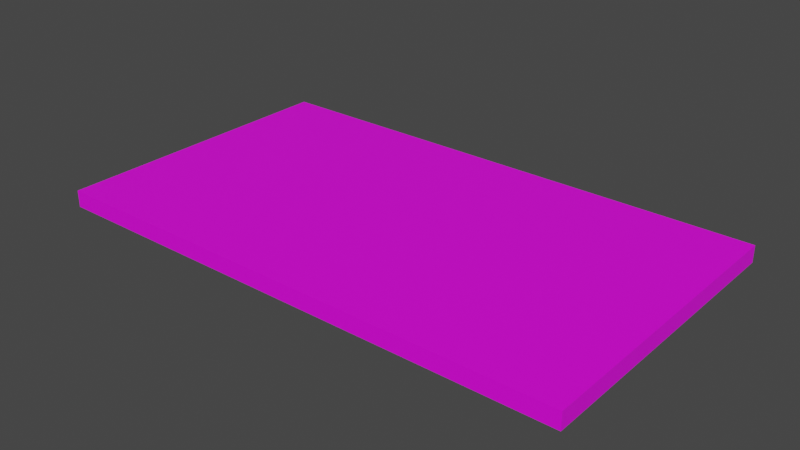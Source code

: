 # Source: moneyfifteen.blend  (saved by Blender 3.6.11; exported with 4.5.12 LTS)
import bpy
from mathutils import Matrix  # noqa: F401  (used for matrix-valued properties, if any)

bpy.ops.wm.read_factory_settings(use_empty=True)
scene = bpy.context.scene
scene.name = 'Scene'

# ---- collections
col_collection = bpy.data.collections.new('Collection'); scene.collection.children.link(col_collection)

# ---- images (referenced by path relative to the original .blend; pixels are not part of the script)
import os
ASSET_DIR = os.environ.get("B2B_ASSET_DIR", "")  # directory of the original .blend (textures are referenced by path, not embedded)
HERE = os.path.dirname(os.path.abspath(__file__))  # packed textures are extracted next to this script under _unpacked/

def load_image(name, relpath, width, height, colorspace="sRGB"):
    """Load a texture the original file referenced (path relative to the .blend, or extracted next to this script)."""
    p = next((c for c in (os.path.join(HERE, relpath), os.path.join(ASSET_DIR, relpath)) if relpath and os.path.exists(c)), "")
    if p:
        img = bpy.data.images.load(p, check_existing=True)
        img.name = name
    else:  # same state as the original file: an image datablock whose file is absent (Cycles renders it pink)
        img = bpy.data.images.new(name, width, height)
        img.source = "FILE"
        img.filepath = "//" + (relpath or name)
    img.colorspace_settings.name = colorspace
    return img
img_dungeons_2_texture_01_a_png = load_image('Dungeons_2_Texture_01_A.png', 'Dungeons_2_Texture_01_A.png', 1024, 1024, 'sRGB')

# ---- materials (node trees are filled in below, after node groups)
mat_material = bpy.data.materials.new('Material')
mat_material.alpha_threshold = 0.0
mat_material.use_transparent_shadow = False
mat_material.roughness = 0.5
mat_material.line_color = (0.0, 0.0, 0.0, 1.0)

# ---- material node trees
mat_material.use_nodes = True; mat_material.node_tree.nodes.clear()
_N = mat_material.node_tree.nodes; _L = mat_material.node_tree.links
n0 = _N.new('ShaderNodeOutputMaterial'); n0.name = 'Material Output'; n0.location = (300, 300)
n1 = _N.new('ShaderNodeBsdfPrincipled'); n1.name = 'Principled BSDF'; n1.location = (10, 300)
n1.distribution = 'GGX'
n1.subsurface_method = 'RANDOM_WALK_SKIN'
n1.inputs[3].default_value = 1.45
n1.inputs[27].default_value = (0.0, 0.0, 0.0, 1.0)
n1.inputs[28].default_value = 1.0
n2 = _N.new('ShaderNodeTexImage'); n2.name = 'Image Texture'; n2.location = (-332, 41)
n2.image = img_dungeons_2_texture_01_a_png
_L.new(n1.outputs[0], n0.inputs[0])
_L.new(n2.outputs[0], n1.inputs[0])
n0.is_active_output = True

# ---- world
world_world = bpy.data.worlds.new('World'); scene.world = world_world
world_world.use_nodes = True; world_world.node_tree.nodes.clear()
_N = world_world.node_tree.nodes; _L = world_world.node_tree.links
n0 = _N.new('ShaderNodeOutputWorld'); n0.name = 'World Output'; n0.location = (300, 300)
n1 = _N.new('ShaderNodeBackground'); n1.name = 'Background'; n1.location = (10, 300)
n1.inputs[0].default_value = (0.05088, 0.05088, 0.05088, 1.0)
_L.new(n1.outputs[0], n0.inputs[0])
n0.is_active_output = True
world_world.color = (0.05088, 0.05088, 0.05088)
world_world.use_sun_shadow = False
world_world.sun_shadow_jitter_overblur = 0.0

# ---- meshes
me_cube = bpy.data.meshes.new('Cube')
me_cube.from_pydata([(1.0, 1.0, 1.0), (1.0, 1.0, -1.0), (1.0, -1.0, 1.0), (1.0, -1.0, -1.0), (-1.0, 1.0, 1.0), (-1.0, 1.0, -1.0), (-1.0, -1.0, 1.0), (-1.0, -1.0, -1.0), (0.9142, 1.0, -1.0), (0.9142, -1.0, 1.0), (0.9142, -1.0, -1.0), (0.9142, 1.0, 1.0), (-0.926, 1.0, -1.0), (-0.926, -1.0, 1.0), (-0.926, -1.0, -1.0), (-0.926, 1.0, 1.0), (-1.0, 0.886, -1.0), (1.0, 0.886, 1.0), (-1.0, 0.886, 1.0), (1.0, 0.886, -1.0), (0.9142, 0.886, -1.0), (0.9142, 0.886, 1.0), (-0.926, 0.886, -1.0), (-0.926, 0.886, 1.0), (-1.0, -0.8788, -1.0), (1.0, -0.8788, 1.0), (0.9142, -0.8788, -1.0), (0.9142, -0.8788, 1.0), (-0.926, -0.8788, -1.0), (-0.926, -0.8788, 1.0), (-1.0, -0.8788, 1.0), (1.0, -0.8788, -1.0), (0.006841, 0.5218, 1.0), (0.1026, 0.4496, 1.0), (0.1129, 0.3353, 1.0), (0.07354, 0.2962, 1.0), (0.04276, 0.3834, 1.0), (-0.03421, 0.4015, 1.0), (-0.08723, 0.3233, 1.0), (-0.1197, 0.197, 1.0), (-0.09065, 0.09172, 1.0), (0.003421, 0.01654, 1.0), (0.08723, -0.09172, 1.0), (0.1112, -0.2421, 1.0), (0.07012, -0.3744, 1.0), (0.01026, -0.4285, 1.0), (-0.07696, -0.4406, 1.0), (-0.1437, -0.3894, 1.0), (-0.1351, -0.2872, 1.0), (-0.07012, -0.3263, 1.0), (0.0, -0.3233, 1.0), (0.04447, -0.2571, 1.0), (0.02908, -0.1428, 1.0), (-0.04789, -0.07668, 1.0), (-0.1385, 0.04962, 1.0), (-0.171, 0.191, 1.0), (-0.1642, 0.3323, 1.0), (-0.1197, 0.4165, 1.0), (-0.05986, 0.4736, 1.0), (-0.0496, -0.3254, 1.0), (-0.01459, -0.3239, 1.0), (-0.01363, -0.1061, 1.0), (-0.01506, -0.432, 1.0), (-0.0496, -0.4368, 1.0), (-0.0496, 0.481, 1.0), (-0.01093, 0.5089, 1.0), (-0.01142, 0.3961, 1.0), (-0.0496, 0.3788, 1.0), (-0.0496, 0.05891, 1.0), (-0.01303, 0.02969, 1.0), (-0.0496, -0.0743, 1.0), (-0.0496, -0.5037, 1.0), (-0.01539, -0.5067, 1.0), (-0.0496, 0.6571, 1.0), (-0.01026, 0.6601, 1.0)], [], [(29, 30, 6, 13), (14, 13, 6, 7), (16, 18, 4, 5), (26, 31, 3, 10), (31, 25, 2, 3), (8, 11, 0, 1), (12, 15, 11, 8), (28, 26, 10, 14), (3, 2, 9, 10), (25, 27, 9, 2), (24, 28, 14, 7), (5, 4, 15, 12), (10, 9, 13, 14), (27, 29, 13, 9), (11, 15, 23, 21), (5, 12, 22, 16), (0, 11, 21, 17), (12, 8, 20, 22), (1, 0, 17, 19), (8, 1, 19, 20), (24, 30, 18, 16), (15, 4, 18, 23), (7, 6, 30, 24), (21, 34, 35, 36, 66, 69, 41, 42, 43, 44, 45, 62, 72, 71, 63, 46, 47, 48, 49, 59, 70, 54, 55, 23, 29, 27), (16, 22, 28, 24), (17, 21, 27, 25), (22, 20, 26, 28), (19, 17, 25, 31), (20, 19, 31, 26), (23, 18, 30, 29), (23, 55, 56, 57, 58, 64, 73, 74, 65, 32, 33, 34, 21), (33, 32, 65, 66, 36, 35, 34), (66, 65, 64, 67, 37), (67, 64, 58, 57, 56, 55, 54, 70, 68, 40, 39, 38), (68, 70, 53, 61, 69), (69, 61, 52, 51, 50, 60, 62, 45, 44, 43, 42, 41), (62, 60, 59, 63), (63, 59, 49, 48, 47, 46), (70, 59, 60, 61, 53), (61, 60, 50, 51, 52), (63, 71, 72, 62), (69, 66, 37, 67, 68), (68, 67, 38, 39, 40), (65, 74, 73, 64)])
_uv = me_cube.uv_layers.new(name='UVMap')
_uv.uv.foreach_set('vector', [0.3502, 0.4701, 0.3502, 0.4701, 0.3502, 0.4702, 0.3502, 0.4702, 0.3709, 0.4781, 0.3732, 0.4781, 0.3732, 0.4782, 0.3709, 0.4782, 0.3709, 0.4712, 0.3732, 0.4712, 0.3732, 0.4713, 0.3709, 0.4713, 0.3708, 0.4758, 0.3709, 0.4758, 0.3709, 0.4759, 0.3708, 0.4759, 0.3709, 0.4758, 0.3732, 0.4758, 0.3732, 0.4759, 0.3709, 0.4759, 0.3709, 0.4735, 0.3732, 0.4735, 0.3732, 0.4736, 0.3709, 0.4736, 0.3709, 0.4714, 0.3732, 0.4714, 0.3732, 0.4735, 0.3709, 0.4735, 0.3687, 0.4758, 0.3708, 0.4758, 0.3708, 0.4759, 0.3687, 0.4759, 0.3709, 0.4759, 0.3732, 0.4759, 0.3732, 0.476, 0.3709, 0.476, 0.3497, 0.4701, 0.3497, 0.4701, 0.3497, 0.4702, 0.3497, 0.4702, 0.3686, 0.4758, 0.3687, 0.4758, 0.3687, 0.4759, 0.3686, 0.4759, 0.3709, 0.4713, 0.3732, 0.4713, 0.3732, 0.4714, 0.3709, 0.4714, 0.3709, 0.476, 0.3732, 0.476, 0.3732, 0.4781, 0.3709, 0.4781, 0.3497, 0.4701, 0.3502, 0.4701, 0.3502, 0.4702, 0.3497, 0.4702, 0.3497, 0.4696, 0.3502, 0.4696, 0.3502, 0.4697, 0.3497, 0.4697, 0.3686, 0.4736, 0.3687, 0.4736, 0.3687, 0.4738, 0.3686, 0.4738, 0.3497, 0.4696, 0.3497, 0.4696, 0.3497, 0.4697, 0.3497, 0.4697, 0.3687, 0.4736, 0.3708, 0.4736, 0.3708, 0.4738, 0.3687, 0.4738, 0.3709, 0.4736, 0.3732, 0.4736, 0.3732, 0.4738, 0.3709, 0.4738, 0.3708, 0.4736, 0.3709, 0.4736, 0.3709, 0.4738, 0.3708, 0.4738, 0.3709, 0.4692, 0.3732, 0.4692, 0.3732, 0.4712, 0.3709, 0.4712, 0.3502, 0.4696, 0.3502, 0.4696, 0.3502, 0.4697, 0.3502, 0.4697, 0.3709, 0.469, 0.3732, 0.469, 0.3732, 0.4692, 0.3709, 0.4692, 0.3733, 0.4738, 0.3742, 0.4742, 0.3743, 0.4743, 0.3743, 0.4742, 0.3744, 0.4741, 0.3744, 0.4746, 0.3744, 0.4746, 0.3743, 0.4747, 0.3742, 0.4749, 0.3743, 0.475, 0.3744, 0.4751, 0.3744, 0.4751, 0.3744, 0.4752, 0.3744, 0.4752, 0.3744, 0.4751, 0.3745, 0.4751, 0.3745, 0.475, 0.3745, 0.4749, 0.3745, 0.475, 0.3744, 0.475, 0.3744, 0.4747, 0.3745, 0.4745, 0.3746, 0.4744, 0.3754, 0.4738, 0.3754, 0.4758, 0.3733, 0.4758, 0.3686, 0.4738, 0.3687, 0.4738, 0.3687, 0.4758, 0.3686, 0.4758, 0.3497, 0.4697, 0.3497, 0.4697, 0.3497, 0.4701, 0.3497, 0.4701, 0.3687, 0.4738, 0.3708, 0.4738, 0.3708, 0.4758, 0.3687, 0.4758, 0.3709, 0.4738, 0.3732, 0.4738, 0.3732, 0.4758, 0.3709, 0.4758, 0.3708, 0.4738, 0.3709, 0.4738, 0.3709, 0.4758, 0.3708, 0.4758, 0.3502, 0.4697, 0.3502, 0.4697, 0.3502, 0.4701, 0.3502, 0.4701, 0.3754, 0.4738, 0.3746, 0.4744, 0.3746, 0.4742, 0.3745, 0.4741, 0.3744, 0.4741, 0.3744, 0.474, 0.3744, 0.4738, 0.3744, 0.4738, 0.3744, 0.474, 0.3744, 0.474, 0.3743, 0.4741, 0.3742, 0.4742, 0.3733, 0.4738, 0.3499, 0.4697, 0.35, 0.4697, 0.35, 0.4697, 0.35, 0.4698, 0.3499, 0.4698, 0.3499, 0.4698, 0.3499, 0.4698, 0.35, 0.4698, 0.35, 0.4697, 0.35, 0.4697, 0.35, 0.4698, 0.35, 0.4698, 0.35, 0.4698, 0.35, 0.4697, 0.35, 0.4697, 0.35, 0.4697, 0.35, 0.4698, 0.35, 0.4698, 0.35, 0.4698, 0.35, 0.4699, 0.35, 0.4698, 0.35, 0.4698, 0.35, 0.4698, 0.35, 0.4698, 0.35, 0.4698, 0.35, 0.4699, 0.35, 0.4699, 0.35, 0.4699, 0.35, 0.4699, 0.35, 0.4699, 0.35, 0.4699, 0.3499, 0.4699, 0.3499, 0.4699, 0.35, 0.4699, 0.35, 0.4699, 0.35, 0.47, 0.35, 0.47, 0.3499, 0.47, 0.3499, 0.4699, 0.3499, 0.4699, 0.35, 0.4699, 0.35, 0.47, 0.35, 0.4699, 0.35, 0.4699, 0.35, 0.47, 0.35, 0.47, 0.35, 0.4699, 0.35, 0.4699, 0.35, 0.4699, 0.35, 0.47, 0.35, 0.47, 0.35, 0.4699, 0.35, 0.4699, 0.35, 0.4699, 0.35, 0.4699, 0.35, 0.4699, 0.3744, 0.4747, 0.3744, 0.475, 0.3744, 0.475, 0.3743, 0.4749, 0.3743, 0.4748, 0.35, 0.47, 0.35, 0.47, 0.35, 0.47, 0.35, 0.47, 0.35, 0.4699, 0.35, 0.4698, 0.35, 0.4698, 0.35, 0.4698, 0.35, 0.4698, 0.3744, 0.4745, 0.3744, 0.4742, 0.3745, 0.4742, 0.3745, 0.4744, 0.3745, 0.4745, 0.35, 0.4697, 0.35, 0.4697, 0.35, 0.4697, 0.35, 0.4697])
me_cube.materials.append(mat_material)
me_cube.use_mirror_vertex_groups = False
me_cube.update()

# ---- objects
ob_cube = bpy.data.objects.new('Cube', me_cube)

# ---- transforms, parenting, visibility, modifiers, constraints
ob_cube.location = (0.0, 0.0, 0.0)
ob_cube.scale = (2.221, 1.263, 0.06978)
ob_cube.lock_rotations_4d = False
ob_cube.empty_display_type = 'ARROWS'
ob_cube.lineart.crease_threshold = 0.0

# ---- collection membership
col_collection.objects.link(ob_cube)

# ---- scene / render settings (as saved in the file)
scene.frame_start = 1; scene.frame_end = 250; scene.frame_set(1)
scene.render.engine = 'BLENDER_EEVEE_NEXT'
scene.cycles.sampling_pattern = 'TABULATED_SOBOL'
scene.view_settings.view_transform = 'Filmic'
bpy.context.view_layer.update()

# ---- added for rendering (the .blend has no active camera and no usable light): camera, sun
cam_auto = bpy.data.cameras.new('AutoCamera')
cam_auto.lens = 50.0
cam_auto.sensor_width = 36.0
cam_auto.clip_end = 1000.0
ob_auto_camera = bpy.data.objects.new('AutoCamera', cam_auto)
scene.collection.objects.link(ob_auto_camera)
ob_auto_camera.location = (4.72904, -5.67485, 3.78323)
ob_auto_camera.rotation_euler = (1.09748, -7.21219e-08, 0.694738)
scene.camera = ob_auto_camera
light_auto_sun = bpy.data.lights.new('AutoSun', 'SUN')
light_auto_sun.energy = 3.0
light_auto_sun.angle = 0.0523599
ob_auto_sun = bpy.data.objects.new('AutoSun', light_auto_sun)
scene.collection.objects.link(ob_auto_sun)
ob_auto_sun.rotation_euler = (0.872665, 0.174533, 0.523599)
bpy.context.view_layer.update()
